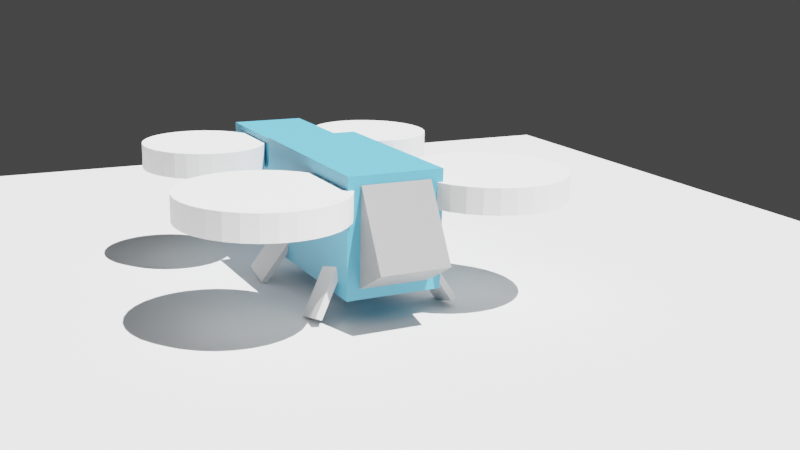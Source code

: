 # Source: aguila.blend  (saved by Blender 4.0.36; exported with 4.5.12 LTS)
import bpy
from mathutils import Matrix  # noqa: F401  (used for matrix-valued properties, if any)

bpy.ops.wm.read_factory_settings(use_empty=True)
scene = bpy.context.scene
scene.name = 'Scene'

# ---- collections
col_collection = bpy.data.collections.new('Collection'); scene.collection.children.link(col_collection)

# ---- materials (node trees are filled in below, after node groups)
mat_fuselaje = bpy.data.materials.new('fuselaje')
mat_fuselaje.use_transparent_shadow = False
mat_patas = bpy.data.materials.new('patas')
mat_patas.use_transparent_shadow = False
mat_rotores = bpy.data.materials.new('rotores')
mat_rotores.use_transparent_shadow = False
mat_cockpit = bpy.data.materials.new('cockpit')
mat_cockpit.use_transparent_shadow = False

# ---- material node trees
mat_fuselaje.use_nodes = True; mat_fuselaje.node_tree.nodes.clear()
_N = mat_fuselaje.node_tree.nodes; _L = mat_fuselaje.node_tree.links
n0 = _N.new('ShaderNodeBsdfPrincipled'); n0.name = 'Principled BSDF'; n0.location = (10, 300)
n0.inputs[0].default_value = (0.1, 0.4, 0.6, 1.0)
n0.inputs[3].default_value = 1.45
n1 = _N.new('ShaderNodeOutputMaterial'); n1.name = 'Material Output'; n1.location = (300, 300)
_L.new(n0.outputs[0], n1.inputs[0])
n1.is_active_output = True
mat_patas.use_nodes = True; mat_patas.node_tree.nodes.clear()
_N = mat_patas.node_tree.nodes; _L = mat_patas.node_tree.links
n0 = _N.new('ShaderNodeBsdfPrincipled'); n0.name = 'Principled BSDF'; n0.location = (10, 300)
n0.inputs[0].default_value = (0.7, 0.7, 0.7, 1.0)
n0.inputs[3].default_value = 1.45
n1 = _N.new('ShaderNodeOutputMaterial'); n1.name = 'Material Output'; n1.location = (300, 300)
_L.new(n0.outputs[0], n1.inputs[0])
n1.is_active_output = True
mat_rotores.use_nodes = True; mat_rotores.node_tree.nodes.clear()
_N = mat_rotores.node_tree.nodes; _L = mat_rotores.node_tree.links
n0 = _N.new('ShaderNodeBsdfPrincipled'); n0.name = 'Principled BSDF'; n0.location = (10, 300)
n0.inputs[0].default_value = (1.0, 1.0, 1.0, 1.0)
n0.inputs[3].default_value = 1.45
n1 = _N.new('ShaderNodeOutputMaterial'); n1.name = 'Material Output'; n1.location = (300, 300)
_L.new(n0.outputs[0], n1.inputs[0])
n1.is_active_output = True
mat_cockpit.use_nodes = True; mat_cockpit.node_tree.nodes.clear()
_N = mat_cockpit.node_tree.nodes; _L = mat_cockpit.node_tree.links
n0 = _N.new('ShaderNodeBsdfPrincipled'); n0.name = 'Principled BSDF'; n0.location = (10, 300)
n0.inputs[0].default_value = (0.3, 0.3, 0.3, 1.0)
n0.inputs[3].default_value = 1.45
n1 = _N.new('ShaderNodeOutputMaterial'); n1.name = 'Material Output'; n1.location = (300, 300)
_L.new(n0.outputs[0], n1.inputs[0])
n1.is_active_output = True

# ---- world
world_world = bpy.data.worlds.new('World'); scene.world = world_world
world_world.use_nodes = True; world_world.node_tree.nodes.clear()
_N = world_world.node_tree.nodes; _L = world_world.node_tree.links
n0 = _N.new('ShaderNodeOutputWorld'); n0.name = 'World Output'; n0.location = (300, 300)
n1 = _N.new('ShaderNodeBackground'); n1.name = 'Background'; n1.location = (10, 300)
n1.inputs[0].default_value = (0.05088, 0.05088, 0.05088, 1.0)
_L.new(n1.outputs[0], n0.inputs[0])
n0.is_active_output = True
world_world.color = (0.05088, 0.05088, 0.05088)
world_world.use_sun_shadow = False
world_world.sun_shadow_jitter_overblur = 0.0

# ---- cameras
cam_camera = bpy.data.cameras.new('Camera')
cam_camera.clip_end = 100.0
cam_camera.ortho_scale = 7.314

# ---- lights
light_sol = bpy.data.lights.new('Sol', 'SUN')
light_sol.transmission_factor = 0.0
light_sol.shadow_soft_size = 0.125
light_sol.shadow_cascade_exponent = 1.0

# ---- meshes
me_cube = bpy.data.meshes.new('Cube')
me_cube.from_pydata([(0.05, 0.02, 0.03167), (0.05, 0.02, 0.001667), (0.05, -0.02, 0.03167), (0.05, -0.02, 0.001667), (-0.05, 0.02, 0.03167), (-0.05, 0.02, 0.001667), (-0.05, -0.02, 0.03167), (-0.05, -0.02, 0.001667)], [], [(0, 4, 6, 2), (3, 2, 6, 7), (7, 6, 4, 5), (5, 1, 3, 7), (1, 0, 2, 3), (5, 4, 0, 1)])
_uv = me_cube.uv_layers.new(name='UVMap')
_uv.uv.foreach_set('vector', [0.625, 0.5, 0.875, 0.5, 0.875, 0.75, 0.625, 0.75, 0.375, 0.75, 0.625, 0.75, 0.625, 1.0, 0.375, 1.0, 0.375, 0.0, 0.625, 0.0, 0.625, 0.25, 0.375, 0.25, 0.125, 0.5, 0.375, 0.5, 0.375, 0.75, 0.125, 0.75, 0.375, 0.5, 0.625, 0.5, 0.625, 0.75, 0.375, 0.75, 0.375, 0.25, 0.625, 0.25, 0.625, 0.5, 0.375, 0.5])
me_cube.materials.append(mat_fuselaje)
me_cube.use_mirror_vertex_groups = False
me_cube.update()
me_brazo = bpy.data.meshes.new('brazo')
me_brazo.from_pydata([(0.04, 0.005, 0.005), (0.04, 0.005, -0.005), (0.04, -0.005, 0.005), (0.04, -0.005, -0.005), (-0.04, 0.005, 0.005), (-0.04, 0.005, -0.005), (-0.04, -0.005, 0.005), (-0.04, -0.005, -0.005)], [], [(0, 4, 6, 2), (3, 2, 6, 7), (7, 6, 4, 5), (5, 1, 3, 7), (1, 0, 2, 3), (5, 4, 0, 1)])
_uv = me_brazo.uv_layers.new(name='UVMap')
_uv.uv.foreach_set('vector', [0.625, 0.5, 0.875, 0.5, 0.875, 0.75, 0.625, 0.75, 0.375, 0.75, 0.625, 0.75, 0.625, 1.0, 0.375, 1.0, 0.375, 0.0, 0.625, 0.0, 0.625, 0.25, 0.375, 0.25, 0.125, 0.5, 0.375, 0.5, 0.375, 0.75, 0.125, 0.75, 0.375, 0.5, 0.625, 0.5, 0.625, 0.75, 0.375, 0.75, 0.375, 0.25, 0.625, 0.25, 0.625, 0.5, 0.375, 0.5])
me_brazo.materials.append(mat_patas)
me_brazo.use_mirror_vertex_groups = False
me_brazo.update()
me_rotor_trasero = bpy.data.meshes.new('rotor trasero')
me_rotor_trasero.from_pydata([(2.384e-07, 1.0, -0.1), (2.384e-07, 1.0, 0.1), (0.1951, 0.9808, -0.1), (0.1951, 0.9808, 0.1), (0.3827, 0.9239, -0.1), (0.3827, 0.9239, 0.1), (0.5556, 0.8315, -0.1), (0.5556, 0.8315, 0.1), (0.7071, 0.7071, -0.1), (0.7071, 0.7071, 0.1), (0.8315, 0.5556, -0.1), (0.8315, 0.5556, 0.1), (0.9239, 0.3827, -0.1), (0.9239, 0.3827, 0.1), (0.9808, 0.1951, -0.1), (0.9808, 0.1951, 0.1), (1.0, 0.0, -0.1), (1.0, 0.0, 0.1), (0.9808, -0.1951, -0.1), (0.9808, -0.1951, 0.1), (0.9239, -0.3827, -0.1), (0.9239, -0.3827, 0.1), (0.8315, -0.5556, -0.1), (0.8315, -0.5556, 0.1), (0.7071, -0.7071, -0.1), (0.7071, -0.7071, 0.1), (0.5556, -0.8315, -0.1), (0.5556, -0.8315, 0.1), (0.3827, -0.9239, -0.1), (0.3827, -0.9239, 0.1), (0.1951, -0.9808, -0.1), (0.1951, -0.9808, 0.1), (2.384e-07, -1.0, -0.1), (2.384e-07, -1.0, 0.1), (-0.1951, -0.9808, -0.1), (-0.1951, -0.9808, 0.1), (-0.3827, -0.9239, -0.1), (-0.3827, -0.9239, 0.1), (-0.5556, -0.8315, -0.1), (-0.5556, -0.8315, 0.1), (-0.7071, -0.7071, -0.1), (-0.7071, -0.7071, 0.1), (-0.8315, -0.5556, -0.1), (-0.8315, -0.5556, 0.1), (-0.9239, -0.3827, -0.1), (-0.9239, -0.3827, 0.1), (-0.9808, -0.1951, -0.1), (-0.9808, -0.1951, 0.1), (-1.0, 0.0, -0.1), (-1.0, 0.0, 0.1), (-0.9808, 0.1951, -0.1), (-0.9808, 0.1951, 0.1), (-0.9239, 0.3827, -0.1), (-0.9239, 0.3827, 0.1), (-0.8315, 0.5556, -0.1), (-0.8315, 0.5556, 0.1), (-0.7071, 0.7071, -0.1), (-0.7071, 0.7071, 0.1), (-0.5556, 0.8315, -0.1), (-0.5556, 0.8315, 0.1), (-0.3827, 0.9239, -0.1), (-0.3827, 0.9239, 0.1), (-0.1951, 0.9808, -0.1), (-0.1951, 0.9808, 0.1)], [], [(0, 1, 3, 2), (2, 3, 5, 4), (4, 5, 7, 6), (6, 7, 9, 8), (8, 9, 11, 10), (10, 11, 13, 12), (12, 13, 15, 14), (14, 15, 17, 16), (16, 17, 19, 18), (18, 19, 21, 20), (20, 21, 23, 22), (22, 23, 25, 24), (24, 25, 27, 26), (26, 27, 29, 28), (28, 29, 31, 30), (30, 31, 33, 32), (32, 33, 35, 34), (34, 35, 37, 36), (36, 37, 39, 38), (38, 39, 41, 40), (40, 41, 43, 42), (42, 43, 45, 44), (44, 45, 47, 46), (46, 47, 49, 48), (48, 49, 51, 50), (50, 51, 53, 52), (52, 53, 55, 54), (54, 55, 57, 56), (56, 57, 59, 58), (58, 59, 61, 60), (3, 1, 63, 61, 59, 57, 55, 53, 51, 49, 47, 45, 43, 41, 39, 37, 35, 33, 31, 29, 27, 25, 23, 21, 19, 17, 15, 13, 11, 9, 7, 5), (60, 61, 63, 62), (62, 63, 1, 0), (0, 2, 4, 6, 8, 10, 12, 14, 16, 18, 20, 22, 24, 26, 28, 30, 32, 34, 36, 38, 40, 42, 44, 46, 48, 50, 52, 54, 56, 58, 60, 62)])
_uv = me_rotor_trasero.uv_layers.new(name='MapaUV')
_uv.uv.foreach_set('vector', [1.0, 0.5, 1.0, 1.0, 0.9688, 1.0, 0.9688, 0.5, 0.9688, 0.5, 0.9688, 1.0, 0.9375, 1.0, 0.9375, 0.5, 0.9375, 0.5, 0.9375, 1.0, 0.9062, 1.0, 0.9062, 0.5, 0.9062, 0.5, 0.9062, 1.0, 0.875, 1.0, 0.875, 0.5, 0.875, 0.5, 0.875, 1.0, 0.8438, 1.0, 0.8438, 0.5, 0.8438, 0.5, 0.8438, 1.0, 0.8125, 1.0, 0.8125, 0.5, 0.8125, 0.5, 0.8125, 1.0, 0.7812, 1.0, 0.7812, 0.5, 0.7812, 0.5, 0.7812, 1.0, 0.75, 1.0, 0.75, 0.5, 0.75, 0.5, 0.75, 1.0, 0.7188, 1.0, 0.7188, 0.5, 0.7188, 0.5, 0.7188, 1.0, 0.6875, 1.0, 0.6875, 0.5, 0.6875, 0.5, 0.6875, 1.0, 0.6562, 1.0, 0.6562, 0.5, 0.6562, 0.5, 0.6562, 1.0, 0.625, 1.0, 0.625, 0.5, 0.625, 0.5, 0.625, 1.0, 0.5938, 1.0, 0.5938, 0.5, 0.5938, 0.5, 0.5938, 1.0, 0.5625, 1.0, 0.5625, 0.5, 0.5625, 0.5, 0.5625, 1.0, 0.5312, 1.0, 0.5312, 0.5, 0.5312, 0.5, 0.5312, 1.0, 0.5, 1.0, 0.5, 0.5, 0.5, 0.5, 0.5, 1.0, 0.4688, 1.0, 0.4688, 0.5, 0.4688, 0.5, 0.4688, 1.0, 0.4375, 1.0, 0.4375, 0.5, 0.4375, 0.5, 0.4375, 1.0, 0.4062, 1.0, 0.4062, 0.5, 0.4062, 0.5, 0.4062, 1.0, 0.375, 1.0, 0.375, 0.5, 0.375, 0.5, 0.375, 1.0, 0.3438, 1.0, 0.3438, 0.5, 0.3438, 0.5, 0.3438, 1.0, 0.3125, 1.0, 0.3125, 0.5, 0.3125, 0.5, 0.3125, 1.0, 0.2812, 1.0, 0.2812, 0.5, 0.2812, 0.5, 0.2812, 1.0, 0.25, 1.0, 0.25, 0.5, 0.25, 0.5, 0.25, 1.0, 0.2188, 1.0, 0.2188, 0.5, 0.2188, 0.5, 0.2188, 1.0, 0.1875, 1.0, 0.1875, 0.5, 0.1875, 0.5, 0.1875, 1.0, 0.1562, 1.0, 0.1562, 0.5, 0.1562, 0.5, 0.1562, 1.0, 0.125, 1.0, 0.125, 0.5, 0.125, 0.5, 0.125, 1.0, 0.09375, 1.0, 0.09375, 0.5, 0.09375, 0.5, 0.09375, 1.0, 0.0625, 1.0, 0.0625, 0.5, 0.2968, 0.4854, 0.25, 0.49, 0.2032, 0.4854, 0.1582, 0.4717, 0.1167, 0.4496, 0.08029, 0.4197, 0.05045, 0.3833, 0.02827, 0.3418, 0.01461, 0.2968, 0.01, 0.25, 0.01461, 0.2032, 0.02827, 0.1582, 0.05045, 0.1167, 0.08029, 0.08029, 0.1167, 0.05045, 0.1582, 0.02827, 0.2032, 0.01461, 0.25, 0.01, 0.2968, 0.01461, 0.3418, 0.02827, 0.3833, 0.05045, 0.4197, 0.08029, 0.4496, 0.1167, 0.4717, 0.1582, 0.4854, 0.2032, 0.49, 0.25, 0.4854, 0.2968, 0.4717, 0.3418, 0.4496, 0.3833, 0.4197, 0.4197, 0.3833, 0.4496, 0.3418, 0.4717, 0.0625, 0.5, 0.0625, 1.0, 0.03125, 1.0, 0.03125, 0.5, 0.03125, 0.5, 0.03125, 1.0, 0.0, 1.0, 0.0, 0.5, 0.75, 0.49, 0.7968, 0.4854, 0.8418, 0.4717, 0.8833, 0.4496, 0.9197, 0.4197, 0.9496, 0.3833, 0.9717, 0.3418, 0.9854, 0.2968, 0.99, 0.25, 0.9854, 0.2032, 0.9717, 0.1582, 0.9496, 0.1167, 0.9197, 0.08029, 0.8833, 0.05045, 0.8418, 0.02827, 0.7968, 0.01461, 0.75, 0.01, 0.7032, 0.01461, 0.6582, 0.02827, 0.6167, 0.05045, 0.5803, 0.08029, 0.5504, 0.1167, 0.5283, 0.1582, 0.5146, 0.2032, 0.51, 0.25, 0.5146, 0.2968, 0.5283, 0.3418, 0.5504, 0.3833, 0.5803, 0.4197, 0.6167, 0.4496, 0.6582, 0.4717, 0.7032, 0.4854])
me_rotor_trasero.materials.append(mat_rotores)
me_rotor_trasero.update()
me_rotor_delantero = bpy.data.meshes.new('rotor delantero')
me_rotor_delantero.from_pydata([(0.0, 0.05, -0.0025), (0.0, 0.05, 0.0025), (0.009755, 0.04904, -0.0025), (0.009755, 0.04904, 0.0025), (0.01913, 0.04619, -0.0025), (0.01913, 0.04619, 0.0025), (0.02778, 0.04157, -0.0025), (0.02778, 0.04157, 0.0025), (0.03536, 0.03536, -0.0025), (0.03536, 0.03536, 0.0025), (0.04157, 0.02778, -0.0025), (0.04157, 0.02778, 0.0025), (0.04619, 0.01913, -0.0025), (0.04619, 0.01913, 0.0025), (0.04904, 0.009755, -0.0025), (0.04904, 0.009755, 0.0025), (0.05, 0.0, -0.0025), (0.05, 0.0, 0.0025), (0.04904, -0.009755, -0.0025), (0.04904, -0.009755, 0.0025), (0.04619, -0.01913, -0.0025), (0.04619, -0.01913, 0.0025), (0.04157, -0.02778, -0.0025), (0.04157, -0.02778, 0.0025), (0.03536, -0.03536, -0.0025), (0.03536, -0.03536, 0.0025), (0.02778, -0.04157, -0.0025), (0.02778, -0.04157, 0.0025), (0.01913, -0.04619, -0.0025), (0.01913, -0.04619, 0.0025), (0.009755, -0.04904, -0.0025), (0.009755, -0.04904, 0.0025), (0.0, -0.05, -0.0025), (0.0, -0.05, 0.0025), (-0.009755, -0.04904, -0.0025), (-0.009755, -0.04904, 0.0025), (-0.01913, -0.04619, -0.0025), (-0.01913, -0.04619, 0.0025), (-0.02778, -0.04157, -0.0025), (-0.02778, -0.04157, 0.0025), (-0.03536, -0.03536, -0.0025), (-0.03536, -0.03536, 0.0025), (-0.04157, -0.02778, -0.0025), (-0.04157, -0.02778, 0.0025), (-0.04619, -0.01913, -0.0025), (-0.04619, -0.01913, 0.0025), (-0.04904, -0.009755, -0.0025), (-0.04904, -0.009755, 0.0025), (-0.05, 0.0, -0.0025), (-0.05, 0.0, 0.0025), (-0.04904, 0.009755, -0.0025), (-0.04904, 0.009755, 0.0025), (-0.04619, 0.01913, -0.0025), (-0.04619, 0.01913, 0.0025), (-0.04157, 0.02778, -0.0025), (-0.04157, 0.02778, 0.0025), (-0.03536, 0.03536, -0.0025), (-0.03536, 0.03536, 0.0025), (-0.02778, 0.04157, -0.0025), (-0.02778, 0.04157, 0.0025), (-0.01913, 0.04619, -0.0025), (-0.01913, 0.04619, 0.0025), (-0.009755, 0.04904, -0.0025), (-0.009755, 0.04904, 0.0025)], [], [(0, 1, 3, 2), (2, 3, 5, 4), (4, 5, 7, 6), (6, 7, 9, 8), (8, 9, 11, 10), (10, 11, 13, 12), (12, 13, 15, 14), (14, 15, 17, 16), (16, 17, 19, 18), (18, 19, 21, 20), (20, 21, 23, 22), (22, 23, 25, 24), (24, 25, 27, 26), (26, 27, 29, 28), (28, 29, 31, 30), (30, 31, 33, 32), (32, 33, 35, 34), (34, 35, 37, 36), (36, 37, 39, 38), (38, 39, 41, 40), (40, 41, 43, 42), (42, 43, 45, 44), (44, 45, 47, 46), (46, 47, 49, 48), (48, 49, 51, 50), (50, 51, 53, 52), (52, 53, 55, 54), (54, 55, 57, 56), (56, 57, 59, 58), (58, 59, 61, 60), (3, 1, 63, 61, 59, 57, 55, 53, 51, 49, 47, 45, 43, 41, 39, 37, 35, 33, 31, 29, 27, 25, 23, 21, 19, 17, 15, 13, 11, 9, 7, 5), (60, 61, 63, 62), (62, 63, 1, 0), (0, 2, 4, 6, 8, 10, 12, 14, 16, 18, 20, 22, 24, 26, 28, 30, 32, 34, 36, 38, 40, 42, 44, 46, 48, 50, 52, 54, 56, 58, 60, 62)])
_uv = me_rotor_delantero.uv_layers.new(name='MapaUV')
_uv.uv.foreach_set('vector', [1.0, 0.5, 1.0, 1.0, 0.9688, 1.0, 0.9688, 0.5, 0.9688, 0.5, 0.9688, 1.0, 0.9375, 1.0, 0.9375, 0.5, 0.9375, 0.5, 0.9375, 1.0, 0.9062, 1.0, 0.9062, 0.5, 0.9062, 0.5, 0.9062, 1.0, 0.875, 1.0, 0.875, 0.5, 0.875, 0.5, 0.875, 1.0, 0.8438, 1.0, 0.8438, 0.5, 0.8438, 0.5, 0.8438, 1.0, 0.8125, 1.0, 0.8125, 0.5, 0.8125, 0.5, 0.8125, 1.0, 0.7812, 1.0, 0.7812, 0.5, 0.7812, 0.5, 0.7812, 1.0, 0.75, 1.0, 0.75, 0.5, 0.75, 0.5, 0.75, 1.0, 0.7188, 1.0, 0.7188, 0.5, 0.7188, 0.5, 0.7188, 1.0, 0.6875, 1.0, 0.6875, 0.5, 0.6875, 0.5, 0.6875, 1.0, 0.6562, 1.0, 0.6562, 0.5, 0.6562, 0.5, 0.6562, 1.0, 0.625, 1.0, 0.625, 0.5, 0.625, 0.5, 0.625, 1.0, 0.5938, 1.0, 0.5938, 0.5, 0.5938, 0.5, 0.5938, 1.0, 0.5625, 1.0, 0.5625, 0.5, 0.5625, 0.5, 0.5625, 1.0, 0.5312, 1.0, 0.5312, 0.5, 0.5312, 0.5, 0.5312, 1.0, 0.5, 1.0, 0.5, 0.5, 0.5, 0.5, 0.5, 1.0, 0.4688, 1.0, 0.4688, 0.5, 0.4688, 0.5, 0.4688, 1.0, 0.4375, 1.0, 0.4375, 0.5, 0.4375, 0.5, 0.4375, 1.0, 0.4062, 1.0, 0.4062, 0.5, 0.4062, 0.5, 0.4062, 1.0, 0.375, 1.0, 0.375, 0.5, 0.375, 0.5, 0.375, 1.0, 0.3438, 1.0, 0.3438, 0.5, 0.3438, 0.5, 0.3438, 1.0, 0.3125, 1.0, 0.3125, 0.5, 0.3125, 0.5, 0.3125, 1.0, 0.2812, 1.0, 0.2812, 0.5, 0.2812, 0.5, 0.2812, 1.0, 0.25, 1.0, 0.25, 0.5, 0.25, 0.5, 0.25, 1.0, 0.2188, 1.0, 0.2188, 0.5, 0.2188, 0.5, 0.2188, 1.0, 0.1875, 1.0, 0.1875, 0.5, 0.1875, 0.5, 0.1875, 1.0, 0.1562, 1.0, 0.1562, 0.5, 0.1562, 0.5, 0.1562, 1.0, 0.125, 1.0, 0.125, 0.5, 0.125, 0.5, 0.125, 1.0, 0.09375, 1.0, 0.09375, 0.5, 0.09375, 0.5, 0.09375, 1.0, 0.0625, 1.0, 0.0625, 0.5, 0.2968, 0.4854, 0.25, 0.49, 0.2032, 0.4854, 0.1582, 0.4717, 0.1167, 0.4496, 0.08029, 0.4197, 0.05045, 0.3833, 0.02827, 0.3418, 0.01461, 0.2968, 0.01, 0.25, 0.01461, 0.2032, 0.02827, 0.1582, 0.05045, 0.1167, 0.08029, 0.08029, 0.1167, 0.05045, 0.1582, 0.02827, 0.2032, 0.01461, 0.25, 0.01, 0.2968, 0.01461, 0.3418, 0.02827, 0.3833, 0.05045, 0.4197, 0.08029, 0.4496, 0.1167, 0.4717, 0.1582, 0.4854, 0.2032, 0.49, 0.25, 0.4854, 0.2968, 0.4717, 0.3418, 0.4496, 0.3833, 0.4197, 0.4197, 0.3833, 0.4496, 0.3418, 0.4717, 0.0625, 0.5, 0.0625, 1.0, 0.03125, 1.0, 0.03125, 0.5, 0.03125, 0.5, 0.03125, 1.0, 0.0, 1.0, 0.0, 0.5, 0.75, 0.49, 0.7968, 0.4854, 0.8418, 0.4717, 0.8833, 0.4496, 0.9197, 0.4197, 0.9496, 0.3833, 0.9717, 0.3418, 0.9854, 0.2968, 0.99, 0.25, 0.9854, 0.2032, 0.9717, 0.1582, 0.9496, 0.1167, 0.9197, 0.08029, 0.8833, 0.05045, 0.8418, 0.02827, 0.7968, 0.01461, 0.75, 0.01, 0.7032, 0.01461, 0.6582, 0.02827, 0.6167, 0.05045, 0.5803, 0.08029, 0.5504, 0.1167, 0.5283, 0.1582, 0.5146, 0.2032, 0.51, 0.25, 0.5146, 0.2968, 0.5283, 0.3418, 0.5504, 0.3833, 0.5803, 0.4197, 0.6167, 0.4496, 0.6582, 0.4717, 0.7032, 0.4854])
me_rotor_delantero.materials.append(mat_rotores)
me_rotor_delantero.update()
me_rotor_delantero_002 = bpy.data.meshes.new('rotor delantero.002')
me_rotor_delantero_002.from_pydata([(0.0, 1.25, -0.2), (0.0, 1.25, 0.2), (0.2439, 1.226, -0.2), (0.2439, 1.226, 0.2), (0.4784, 1.155, -0.2), (0.4784, 1.155, 0.2), (0.6945, 1.039, -0.2), (0.6945, 1.039, 0.2), (0.8839, 0.8839, -0.2), (0.8839, 0.8839, 0.2), (1.039, 0.6945, -0.2), (1.039, 0.6945, 0.2), (1.155, 0.4784, -0.2), (1.155, 0.4784, 0.2), (1.226, 0.2439, -0.2), (1.226, 0.2439, 0.2), (1.25, 0.0, -0.2), (1.25, 0.0, 0.2), (1.226, -0.2439, -0.2), (1.226, -0.2439, 0.2), (1.155, -0.4784, -0.2), (1.155, -0.4784, 0.2), (1.039, -0.6945, -0.2), (1.039, -0.6945, 0.2), (0.8839, -0.8839, -0.2), (0.8839, -0.8839, 0.2), (0.6945, -1.039, -0.2), (0.6945, -1.039, 0.2), (0.4784, -1.155, -0.2), (0.4784, -1.155, 0.2), (0.2439, -1.226, -0.2), (0.2439, -1.226, 0.2), (0.0, -1.25, -0.2), (0.0, -1.25, 0.2), (-0.2439, -1.226, -0.2), (-0.2439, -1.226, 0.2), (-0.4784, -1.155, -0.2), (-0.4784, -1.155, 0.2), (-0.6945, -1.039, -0.2), (-0.6945, -1.039, 0.2), (-0.8839, -0.8839, -0.2), (-0.8839, -0.8839, 0.2), (-1.039, -0.6945, -0.2), (-1.039, -0.6945, 0.2), (-1.155, -0.4784, -0.2), (-1.155, -0.4784, 0.2), (-1.226, -0.2439, -0.2), (-1.226, -0.2439, 0.2), (-1.25, 0.0, -0.2), (-1.25, 0.0, 0.2), (-1.226, 0.2439, -0.2), (-1.226, 0.2439, 0.2), (-1.155, 0.4784, -0.2), (-1.155, 0.4784, 0.2), (-1.039, 0.6945, -0.2), (-1.039, 0.6945, 0.2), (-0.8839, 0.8839, -0.2), (-0.8839, 0.8839, 0.2), (-0.6945, 1.039, -0.2), (-0.6945, 1.039, 0.2), (-0.4784, 1.155, -0.2), (-0.4784, 1.155, 0.2), (-0.2439, 1.226, -0.2), (-0.2439, 1.226, 0.2)], [], [(0, 1, 3, 2), (2, 3, 5, 4), (4, 5, 7, 6), (6, 7, 9, 8), (8, 9, 11, 10), (10, 11, 13, 12), (12, 13, 15, 14), (14, 15, 17, 16), (16, 17, 19, 18), (18, 19, 21, 20), (20, 21, 23, 22), (22, 23, 25, 24), (24, 25, 27, 26), (26, 27, 29, 28), (28, 29, 31, 30), (30, 31, 33, 32), (32, 33, 35, 34), (34, 35, 37, 36), (36, 37, 39, 38), (38, 39, 41, 40), (40, 41, 43, 42), (42, 43, 45, 44), (44, 45, 47, 46), (46, 47, 49, 48), (48, 49, 51, 50), (50, 51, 53, 52), (52, 53, 55, 54), (54, 55, 57, 56), (56, 57, 59, 58), (58, 59, 61, 60), (3, 1, 63, 61, 59, 57, 55, 53, 51, 49, 47, 45, 43, 41, 39, 37, 35, 33, 31, 29, 27, 25, 23, 21, 19, 17, 15, 13, 11, 9, 7, 5), (60, 61, 63, 62), (62, 63, 1, 0), (0, 2, 4, 6, 8, 10, 12, 14, 16, 18, 20, 22, 24, 26, 28, 30, 32, 34, 36, 38, 40, 42, 44, 46, 48, 50, 52, 54, 56, 58, 60, 62)])
_uv = me_rotor_delantero_002.uv_layers.new(name='MapaUV')
_uv.uv.foreach_set('vector', [1.0, 0.5, 1.0, 1.0, 0.9688, 1.0, 0.9688, 0.5, 0.9688, 0.5, 0.9688, 1.0, 0.9375, 1.0, 0.9375, 0.5, 0.9375, 0.5, 0.9375, 1.0, 0.9062, 1.0, 0.9062, 0.5, 0.9062, 0.5, 0.9062, 1.0, 0.875, 1.0, 0.875, 0.5, 0.875, 0.5, 0.875, 1.0, 0.8438, 1.0, 0.8438, 0.5, 0.8438, 0.5, 0.8438, 1.0, 0.8125, 1.0, 0.8125, 0.5, 0.8125, 0.5, 0.8125, 1.0, 0.7812, 1.0, 0.7812, 0.5, 0.7812, 0.5, 0.7812, 1.0, 0.75, 1.0, 0.75, 0.5, 0.75, 0.5, 0.75, 1.0, 0.7188, 1.0, 0.7188, 0.5, 0.7188, 0.5, 0.7188, 1.0, 0.6875, 1.0, 0.6875, 0.5, 0.6875, 0.5, 0.6875, 1.0, 0.6562, 1.0, 0.6562, 0.5, 0.6562, 0.5, 0.6562, 1.0, 0.625, 1.0, 0.625, 0.5, 0.625, 0.5, 0.625, 1.0, 0.5938, 1.0, 0.5938, 0.5, 0.5938, 0.5, 0.5938, 1.0, 0.5625, 1.0, 0.5625, 0.5, 0.5625, 0.5, 0.5625, 1.0, 0.5312, 1.0, 0.5312, 0.5, 0.5312, 0.5, 0.5312, 1.0, 0.5, 1.0, 0.5, 0.5, 0.5, 0.5, 0.5, 1.0, 0.4688, 1.0, 0.4688, 0.5, 0.4688, 0.5, 0.4688, 1.0, 0.4375, 1.0, 0.4375, 0.5, 0.4375, 0.5, 0.4375, 1.0, 0.4062, 1.0, 0.4062, 0.5, 0.4062, 0.5, 0.4062, 1.0, 0.375, 1.0, 0.375, 0.5, 0.375, 0.5, 0.375, 1.0, 0.3438, 1.0, 0.3438, 0.5, 0.3438, 0.5, 0.3438, 1.0, 0.3125, 1.0, 0.3125, 0.5, 0.3125, 0.5, 0.3125, 1.0, 0.2812, 1.0, 0.2812, 0.5, 0.2812, 0.5, 0.2812, 1.0, 0.25, 1.0, 0.25, 0.5, 0.25, 0.5, 0.25, 1.0, 0.2188, 1.0, 0.2188, 0.5, 0.2188, 0.5, 0.2188, 1.0, 0.1875, 1.0, 0.1875, 0.5, 0.1875, 0.5, 0.1875, 1.0, 0.1562, 1.0, 0.1562, 0.5, 0.1562, 0.5, 0.1562, 1.0, 0.125, 1.0, 0.125, 0.5, 0.125, 0.5, 0.125, 1.0, 0.09375, 1.0, 0.09375, 0.5, 0.09375, 0.5, 0.09375, 1.0, 0.0625, 1.0, 0.0625, 0.5, 0.2968, 0.4854, 0.25, 0.49, 0.2032, 0.4854, 0.1582, 0.4717, 0.1167, 0.4496, 0.08029, 0.4197, 0.05045, 0.3833, 0.02827, 0.3418, 0.01461, 0.2968, 0.01, 0.25, 0.01461, 0.2032, 0.02827, 0.1582, 0.05045, 0.1167, 0.08029, 0.08029, 0.1167, 0.05045, 0.1582, 0.02827, 0.2032, 0.01461, 0.25, 0.01, 0.2968, 0.01461, 0.3418, 0.02827, 0.3833, 0.05045, 0.4197, 0.08029, 0.4496, 0.1167, 0.4717, 0.1582, 0.4854, 0.2032, 0.49, 0.25, 0.4854, 0.2968, 0.4717, 0.3418, 0.4496, 0.3833, 0.4197, 0.4197, 0.3833, 0.4496, 0.3418, 0.4717, 0.0625, 0.5, 0.0625, 1.0, 0.03125, 1.0, 0.03125, 0.5, 0.03125, 0.5, 0.03125, 1.0, 0.0, 1.0, 0.0, 0.5, 0.75, 0.49, 0.7968, 0.4854, 0.8418, 0.4717, 0.8833, 0.4496, 0.9197, 0.4197, 0.9496, 0.3833, 0.9717, 0.3418, 0.9854, 0.2968, 0.99, 0.25, 0.9854, 0.2032, 0.9717, 0.1582, 0.9496, 0.1167, 0.9197, 0.08029, 0.8833, 0.05045, 0.8418, 0.02827, 0.7968, 0.01461, 0.75, 0.01, 0.7032, 0.01461, 0.6582, 0.02827, 0.6167, 0.05045, 0.5803, 0.08029, 0.5504, 0.1167, 0.5283, 0.1582, 0.5146, 0.2032, 0.51, 0.25, 0.5146, 0.2968, 0.5283, 0.3418, 0.5504, 0.3833, 0.5803, 0.4197, 0.6167, 0.4496, 0.6582, 0.4717, 0.7032, 0.4854])
me_rotor_delantero_002.materials.append(mat_rotores)
me_rotor_delantero_002.update()
me_plano = bpy.data.meshes.new('Plano')
me_plano.from_pydata([(-10.0, -10.0, 0.0), (10.0, -10.0, 0.0), (-10.0, 10.0, 0.0), (10.0, 10.0, 0.0)], [], [(0, 1, 3, 2)])
_uv = me_plano.uv_layers.new(name='MapaUV')
_uv.uv.foreach_set('vector', [0.0, 0.0, 1.0, 0.0, 1.0, 1.0, 0.0, 1.0])
me_plano.update()
me_cube_005 = bpy.data.meshes.new('Cube.005')
me_cube_005.from_pydata([(0.5, 0.55, 0.65), (0.5, 0.55, -0.65), (0.5, -0.55, 0.65), (0.5, -0.55, -0.65), (-0.5, 0.55, 0.65), (-0.5, 0.55, -0.65), (-0.5, -0.55, 0.65), (-0.5, -0.55, -0.65)], [], [(0, 4, 6, 2), (3, 2, 6, 7), (7, 6, 4, 5), (5, 1, 3, 7), (1, 0, 2, 3), (5, 4, 0, 1)])
_uv = me_cube_005.uv_layers.new(name='UVMap')
_uv.uv.foreach_set('vector', [0.625, 0.5, 0.875, 0.5, 0.875, 0.75, 0.625, 0.75, 0.375, 0.75, 0.625, 0.75, 0.625, 1.0, 0.375, 1.0, 0.375, 0.0, 0.625, 0.0, 0.625, 0.25, 0.375, 0.25, 0.125, 0.5, 0.375, 0.5, 0.375, 0.75, 0.125, 0.75, 0.375, 0.5, 0.625, 0.5, 0.625, 0.75, 0.375, 0.75, 0.375, 0.25, 0.625, 0.25, 0.625, 0.5, 0.375, 0.5])
me_cube_005.materials.append(mat_cockpit)
me_cube_005.use_mirror_vertex_groups = False
me_cube_005.update()
me_cube_004 = bpy.data.meshes.new('Cube.004')
me_cube_004.from_pydata([(0.05, 0.02, 0.015), (0.05, 0.02, -0.015), (0.05, -0.02, 0.015), (0.05, -0.02, -0.015), (-0.05, 0.02, 0.015), (-0.05, 0.02, -0.015), (-0.05, -0.02, 0.015), (-0.05, -0.02, -0.015)], [], [(0, 4, 6, 2), (3, 2, 6, 7), (7, 6, 4, 5), (5, 1, 3, 7), (1, 0, 2, 3), (5, 4, 0, 1)])
_uv = me_cube_004.uv_layers.new(name='UVMap')
_uv.uv.foreach_set('vector', [0.625, 0.5, 0.875, 0.5, 0.875, 0.75, 0.625, 0.75, 0.375, 0.75, 0.625, 0.75, 0.625, 1.0, 0.375, 1.0, 0.375, 0.0, 0.625, 0.0, 0.625, 0.25, 0.375, 0.25, 0.125, 0.5, 0.375, 0.5, 0.375, 0.75, 0.125, 0.75, 0.375, 0.5, 0.625, 0.5, 0.625, 0.75, 0.375, 0.75, 0.375, 0.25, 0.625, 0.25, 0.625, 0.5, 0.375, 0.5])
me_cube_004.materials.append(mat_fuselaje)
me_cube_004.use_mirror_vertex_groups = False
me_cube_004.update()

# ---- objects
ob_cabina = bpy.data.objects.new('cabina', me_cube)
ob_camera = bpy.data.objects.new('Camera', cam_camera)
ob_brazo_ne = bpy.data.objects.new('brazo_NE', me_brazo)
ob_brazo_nw = bpy.data.objects.new('brazo_NW', me_brazo)
ob_brazo_sw = bpy.data.objects.new('brazo_SW', me_brazo)
ob_brazo_se = bpy.data.objects.new('brazo_SE', me_brazo)
ob_rotor_sw = bpy.data.objects.new('rotor_SW', me_rotor_trasero)
ob_rotor_se = bpy.data.objects.new('rotor_SE', me_rotor_trasero)
ob_rotor_ne = bpy.data.objects.new('rotor_NE', me_rotor_delantero)
ob_rotor_nw = bpy.data.objects.new('rotor_NW', me_rotor_delantero_002)
ob_plano = bpy.data.objects.new('Plano', me_plano)
ob_sol = bpy.data.objects.new('Sol', light_sol)
ob_aguila = bpy.data.objects.new('aguila', None)
ob_cockpit = bpy.data.objects.new('cockpit', me_cube_005)
ob_cola = bpy.data.objects.new('cola', me_cube_004)

# ---- transforms, parenting, visibility, modifiers, constraints
ob_cabina.parent = ob_aguila
ob_cabina.matrix_parent_inverse = Matrix(((1.0, -0.0, 0.0, -0.0), (-0.0, 1.0, -0.0, 0.0), (0.0, -0.0, 1.0, -1.0), (-0.0, 0.0, -0.0, 1.0)))
ob_cabina.location = (0.0, 0.0, 0.0)
ob_cabina.scale = (1.0, 1.0, 0.9)
ob_cabina.delta_scale = (30.0, 37.5, 66.67)
ob_cabina.lock_rotations_4d = False
ob_cabina.lock_scale = (True, True, True)
ob_cabina.empty_display_type = 'ARROWS'
ob_cabina.lineart.crease_threshold = 0.0
ob_camera.location = (14.9, -7.015, 5.607)
ob_camera.rotation_euler = (1.302, -0.02359, 1.091)
ob_camera.scale = (0.25, 0.25, 0.25)
ob_camera.lock_rotations_4d = False
ob_camera.empty_display_type = 'ARROWS'
ob_camera.color = (0.0, 0.0, 0.0, 0.0)
ob_camera.hide_select = True
ob_camera.display_type = 'WIRE'
ob_camera.lineart.crease_threshold = 0.0
ob_brazo_ne.parent = ob_aguila
ob_brazo_ne.location = (1.0, -0.9, -0.9)
ob_brazo_ne.rotation_euler = (-0.5236, -0.2618, -7.837e-09)
ob_brazo_ne.delta_scale = (6.25, 10.0, 80.0)
ob_brazo_ne.lock_location = (True, True, True)
ob_brazo_ne.lock_rotation = (True, True, True)
ob_brazo_ne.lock_rotations_4d = False
ob_brazo_ne.lock_scale = (True, True, True)
ob_brazo_ne.empty_display_type = 'ARROWS'
ob_brazo_ne.lineart.crease_threshold = 0.0
ob_brazo_nw.parent = ob_aguila
ob_brazo_nw.location = (1.0, 0.9, -0.9)
ob_brazo_nw.rotation_euler = (0.5236, -0.2618, 7.837e-09)
ob_brazo_nw.delta_scale = (6.25, 10.0, 80.0)
ob_brazo_nw.lock_location = (True, True, True)
ob_brazo_nw.lock_rotation = (True, True, True)
ob_brazo_nw.lock_rotations_4d = False
ob_brazo_nw.lock_scale = (True, True, True)
ob_brazo_nw.empty_display_type = 'ARROWS'
ob_brazo_nw.lineart.crease_threshold = 0.0
ob_brazo_sw.parent = ob_aguila
ob_brazo_sw.location = (-1.0, 0.9, -0.9)
ob_brazo_sw.rotation_euler = (0.5236, 0.2618, 0.0)
ob_brazo_sw.delta_scale = (6.25, 10.0, 80.0)
ob_brazo_sw.lock_location = (True, True, True)
ob_brazo_sw.lock_rotation = (True, True, True)
ob_brazo_sw.lock_rotations_4d = False
ob_brazo_sw.lock_scale = (True, True, True)
ob_brazo_sw.empty_display_type = 'ARROWS'
ob_brazo_sw.lineart.crease_threshold = 0.0
ob_brazo_se.parent = ob_aguila
ob_brazo_se.location = (-1.0, -0.9, -0.9)
ob_brazo_se.rotation_euler = (-0.5236, 0.2618, 7.837e-09)
ob_brazo_se.delta_scale = (6.25, 10.0, 80.0)
ob_brazo_se.lock_location = (True, True, True)
ob_brazo_se.lock_rotation = (True, True, True)
ob_brazo_se.lock_rotations_4d = False
ob_brazo_se.lock_scale = (True, True, True)
ob_brazo_se.empty_display_type = 'ARROWS'
ob_brazo_se.lineart.crease_threshold = 0.0
ob_rotor_sw.parent = ob_aguila
ob_rotor_sw.location = (-2.5, -1.5, 0.5)
ob_rotor_sw.scale = (0.8, 0.8, 1.0)
ob_rotor_sw.delta_scale = (1.25, 1.25, 2.0)
ob_rotor_sw.lock_location = (False, False, True)
ob_rotor_sw.lock_rotation = (True, True, True)
ob_rotor_sw.lock_scale = (True, True, True)
ob_rotor_se.parent = ob_aguila
ob_rotor_se.location = (-2.5, 1.5, 0.5)
ob_rotor_se.scale = (0.8, 0.8, 1.0)
ob_rotor_se.delta_scale = (1.25, 1.25, 2.0)
ob_rotor_se.lock_location = (True, True, True)
ob_rotor_se.lock_rotation = (True, True, True)
ob_rotor_se.lock_scale = (True, True, True)
ob_rotor_ne.parent = ob_aguila
ob_rotor_ne.location = (1.0, -1.8, 0.5)
ob_rotor_ne.delta_scale = (25.0, 25.0, 80.0)
ob_rotor_ne.lock_location = (True, True, True)
ob_rotor_ne.lock_rotation = (True, True, True)
ob_rotor_ne.lock_scale = (True, True, True)
ob_rotor_nw.parent = ob_aguila
ob_rotor_nw.location = (1.0, 1.8, 0.5)
ob_rotor_nw.lock_location = (True, True, True)
ob_rotor_nw.lock_rotation = (True, True, True)
ob_rotor_nw.lock_scale = (True, True, True)
ob_plano.location = (0.0, 0.0, 0.0)
ob_plano.hide_select = True
ob_sol.location = (0.0, 0.0, 10.0)
ob_sol.rotation_euler = (-0.2443, 0.3491, 0.0)
ob_sol.lock_location = (True, True, True)
ob_sol.lock_rotation = (True, True, True)
ob_sol.lock_scale = (True, True, True)
ob_sol.hide_select = True
ob_aguila.location = (0.0, 0.0, 1.3)
ob_aguila.empty_display_type = 'ARROWS'
ob_cockpit.parent = ob_aguila
ob_cockpit.location = (1.4, 0.0, -0.05)
ob_cockpit.rotation_euler = (0.0, -0.5236, 0.0)
ob_cockpit.lock_rotations_4d = False
ob_cockpit.lock_scale = (True, True, True)
ob_cockpit.empty_display_type = 'ARROWS'
ob_cockpit.lineart.crease_threshold = 0.0
ob_cola.parent = ob_aguila
ob_cola.location = (-2.5, 0.0, 0.5)
ob_cola.scale = (1.0, 1.0, 0.6667)
ob_cola.delta_scale = (20.0, 30.0, 30.0)
ob_cola.lock_rotations_4d = False
ob_cola.lock_scale = (True, True, True)
ob_cola.empty_display_type = 'ARROWS'
ob_cola.lineart.crease_threshold = 0.0

# ---- collection membership
col_collection.objects.link(ob_cabina)
col_collection.objects.link(ob_camera)
col_collection.objects.link(ob_brazo_ne)
col_collection.objects.link(ob_brazo_nw)
col_collection.objects.link(ob_brazo_sw)
col_collection.objects.link(ob_brazo_se)
col_collection.objects.link(ob_rotor_sw)
col_collection.objects.link(ob_rotor_se)
col_collection.objects.link(ob_rotor_ne)
col_collection.objects.link(ob_rotor_nw)
col_collection.objects.link(ob_plano)
col_collection.objects.link(ob_sol)
col_collection.objects.link(ob_aguila)
col_collection.objects.link(ob_cockpit)
col_collection.objects.link(ob_cola)

# ---- scene / render settings (as saved in the file)
scene.camera = ob_camera
scene.frame_start = 1; scene.frame_end = 250; scene.frame_set(1)
scene.render.engine = 'BLENDER_EEVEE_NEXT'
scene.cycles.samples = 128
scene.cycles.sampling_pattern = 'TABULATED_SOBOL'
scene.cycles.use_adaptive_sampling = False
scene.cycles.use_light_tree = False
scene.eevee.use_gtao = True
scene.view_settings.view_transform = 'Filmic'
bpy.context.view_layer.update()
